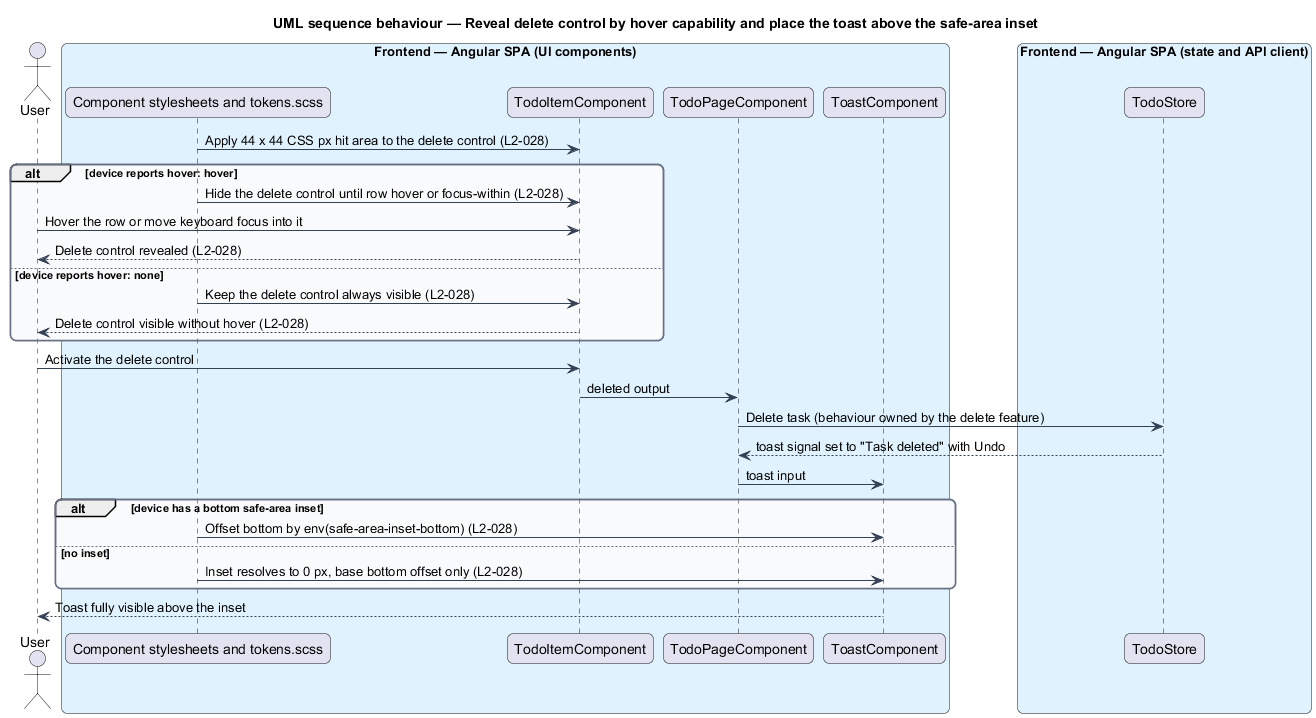

The diagram above was rendered by PlantUML. Its source (embedded in the PNG):
@startuml
title UML sequence behaviour — Reveal delete control by hover capability and place the toast above the safe-area inset
skinparam backgroundColor #FFFFFF
skinparam shadowing false
skinparam roundcorner 12
skinparam defaultFontName Arial
skinparam ArrowColor #344054
skinparam rectangle {
  BorderColor #344054
  FontColor #101828
}
skinparam package {
  BorderColor #667085
  FontColor #101828
  BackgroundColor #F9FAFB
}
actor "User" as user
box "Frontend — Angular SPA (UI components)" #E0F2FE
  participant "Component stylesheets and tokens.scss" as css
  participant "TodoItemComponent" as item
  participant "TodoPageComponent" as page
  participant "ToastComponent" as toast
end box
box "Frontend — Angular SPA (state and API client)" #E0F2FE
  participant "TodoStore" as store
end box
css -> item : Apply 44 x 44 CSS px hit area to the delete control (L2-028)
alt device reports hover: hover
  css -> item : Hide the delete control until row hover or focus-within (L2-028)
  user -> item : Hover the row or move keyboard focus into it
  item --> user : Delete control revealed (L2-028)
else device reports hover: none
  css -> item : Keep the delete control always visible (L2-028)
  item --> user : Delete control visible without hover (L2-028)
end
user -> item : Activate the delete control
item -> page : deleted output
page -> store : Delete task (behaviour owned by the delete feature)
store --> page : toast signal set to "Task deleted" with Undo
page -> toast : toast input
alt device has a bottom safe-area inset
  css -> toast : Offset bottom by env(safe-area-inset-bottom) (L2-028)
else no inset
  css -> toast : Inset resolves to 0 px, base bottom offset only (L2-028)
end
toast --> user : Toast fully visible above the inset
@enduml